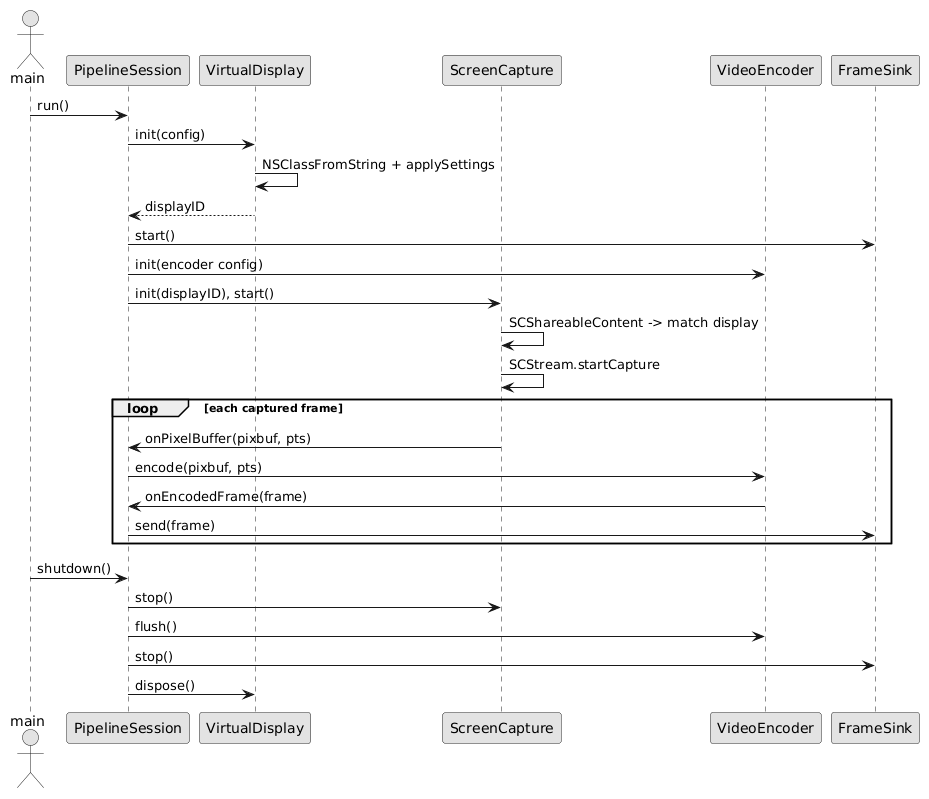

The diagram above was rendered by PlantUML. Its source (embedded in the PNG):
@startuml
skinparam monochrome true
actor main
participant PipelineSession as PS
participant VirtualDisplay as VD
participant ScreenCapture as SC
participant VideoEncoder as VE
participant FrameSink as FS

main -> PS : run()
PS -> VD : init(config)
VD -> VD : NSClassFromString + applySettings
VD --> PS : displayID
PS -> FS : start()
PS -> VE : init(encoder config)
PS -> SC : init(displayID), start()
SC -> SC : SCShareableContent -> match display
SC -> SC : SCStream.startCapture

loop each captured frame
  SC -> PS : onPixelBuffer(pixbuf, pts)
  PS -> VE : encode(pixbuf, pts)
  VE -> PS : onEncodedFrame(frame)
  PS -> FS : send(frame)
end

main -> PS : shutdown()
PS -> SC : stop()
PS -> VE : flush()
PS -> FS : stop()
PS -> VD : dispose()
@enduml